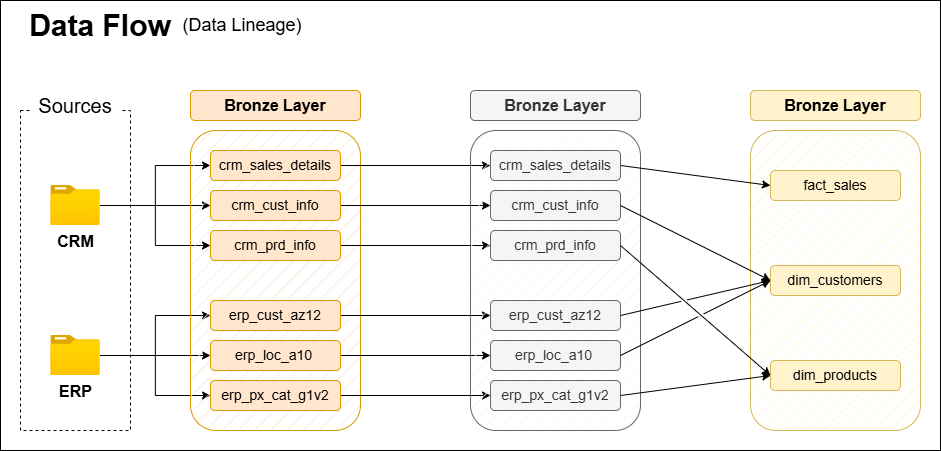

The diagram above was exported from draw.io. Its source (the exported page's mxGraphModel, read from the mxfile embedded in the PNG):
<mxGraphModel dx="1123" dy="803" grid="1" gridSize="10" guides="1" tooltips="1" connect="1" arrows="1" fold="1" page="1" pageScale="1" pageWidth="1200" pageHeight="1920" math="0" shadow="0">
  <root>
    <mxCell id="0" />
    <mxCell id="1" parent="0" />
    <mxCell id="N8AwbI5b7fbSl7f9QdxJ-3" value="" style="rounded=0;whiteSpace=wrap;html=1;fillColor=none;" vertex="1" parent="1">
      <mxGeometry x="60" y="30" width="940" height="450" as="geometry" />
    </mxCell>
    <mxCell id="W60OhffSlRiYHg2NSXQ3-1" value="" style="rounded=0;whiteSpace=wrap;html=1;fillColor=none;dashed=1;" parent="1" vertex="1">
      <mxGeometry x="80" y="140" width="110" height="320" as="geometry" />
    </mxCell>
    <mxCell id="W60OhffSlRiYHg2NSXQ3-2" value="&lt;font style=&quot;font-size: 20px;&quot;&gt;Sources&lt;/font&gt;" style="rounded=1;whiteSpace=wrap;html=1;strokeColor=none;" parent="1" vertex="1">
      <mxGeometry x="90" y="120" width="90" height="30" as="geometry" />
    </mxCell>
    <mxCell id="W60OhffSlRiYHg2NSXQ3-19" style="edgeStyle=orthogonalEdgeStyle;rounded=0;orthogonalLoop=1;jettySize=auto;html=1;entryX=0;entryY=0.5;entryDx=0;entryDy=0;" parent="1" source="W60OhffSlRiYHg2NSXQ3-3" target="W60OhffSlRiYHg2NSXQ3-10" edge="1">
      <mxGeometry relative="1" as="geometry" />
    </mxCell>
    <mxCell id="W60OhffSlRiYHg2NSXQ3-20" style="edgeStyle=orthogonalEdgeStyle;rounded=0;orthogonalLoop=1;jettySize=auto;html=1;entryX=0;entryY=0.5;entryDx=0;entryDy=0;" parent="1" source="W60OhffSlRiYHg2NSXQ3-3" target="W60OhffSlRiYHg2NSXQ3-11" edge="1">
      <mxGeometry relative="1" as="geometry" />
    </mxCell>
    <mxCell id="W60OhffSlRiYHg2NSXQ3-21" style="edgeStyle=orthogonalEdgeStyle;rounded=0;orthogonalLoop=1;jettySize=auto;html=1;entryX=0;entryY=0.5;entryDx=0;entryDy=0;" parent="1" source="W60OhffSlRiYHg2NSXQ3-3" target="W60OhffSlRiYHg2NSXQ3-12" edge="1">
      <mxGeometry relative="1" as="geometry" />
    </mxCell>
    <mxCell id="W60OhffSlRiYHg2NSXQ3-3" value="&lt;b&gt;&lt;font style=&quot;font-size: 16px;&quot;&gt;CRM&lt;/font&gt;&lt;/b&gt;" style="image;aspect=fixed;html=1;points=[];align=center;fontSize=12;image=img/lib/azure2/general/Folder_Blank.svg;" parent="1" vertex="1">
      <mxGeometry x="110.36000000000001" y="215" width="49.29" height="40" as="geometry" />
    </mxCell>
    <mxCell id="W60OhffSlRiYHg2NSXQ3-25" style="edgeStyle=orthogonalEdgeStyle;rounded=0;orthogonalLoop=1;jettySize=auto;html=1;entryX=0;entryY=0.5;entryDx=0;entryDy=0;" parent="1" source="W60OhffSlRiYHg2NSXQ3-4" target="W60OhffSlRiYHg2NSXQ3-22" edge="1">
      <mxGeometry relative="1" as="geometry" />
    </mxCell>
    <mxCell id="W60OhffSlRiYHg2NSXQ3-26" style="edgeStyle=orthogonalEdgeStyle;rounded=0;orthogonalLoop=1;jettySize=auto;html=1;" parent="1" source="W60OhffSlRiYHg2NSXQ3-4" target="W60OhffSlRiYHg2NSXQ3-23" edge="1">
      <mxGeometry relative="1" as="geometry" />
    </mxCell>
    <mxCell id="W60OhffSlRiYHg2NSXQ3-27" style="edgeStyle=orthogonalEdgeStyle;rounded=0;orthogonalLoop=1;jettySize=auto;html=1;entryX=0;entryY=0.5;entryDx=0;entryDy=0;" parent="1" source="W60OhffSlRiYHg2NSXQ3-4" target="W60OhffSlRiYHg2NSXQ3-24" edge="1">
      <mxGeometry relative="1" as="geometry" />
    </mxCell>
    <mxCell id="W60OhffSlRiYHg2NSXQ3-4" value="&lt;b&gt;&lt;font style=&quot;font-size: 16px;&quot;&gt;ERP&lt;/font&gt;&lt;/b&gt;" style="image;aspect=fixed;html=1;points=[];align=center;fontSize=12;image=img/lib/azure2/general/Folder_Blank.svg;" parent="1" vertex="1">
      <mxGeometry x="110.36000000000001" y="365" width="49.29" height="40" as="geometry" />
    </mxCell>
    <mxCell id="W60OhffSlRiYHg2NSXQ3-8" value="" style="rounded=1;whiteSpace=wrap;html=1;fillColor=#ffe6cc;strokeColor=#d79b00;fillStyle=hatch;glass=0;shadow=0;perimeterSpacing=0;" parent="1" vertex="1">
      <mxGeometry x="250" y="160" width="170" height="300" as="geometry" />
    </mxCell>
    <mxCell id="W60OhffSlRiYHg2NSXQ3-9" value="&lt;b&gt;&lt;font style=&quot;font-size: 16px;&quot;&gt;Bronze Layer&lt;/font&gt;&lt;/b&gt;" style="rounded=1;whiteSpace=wrap;html=1;fillColor=#ffe6cc;strokeColor=#d79b00;" parent="1" vertex="1">
      <mxGeometry x="250" y="120" width="170" height="30" as="geometry" />
    </mxCell>
    <mxCell id="Pl0Q4IBjiWi-MqWDTc8c-9" style="edgeStyle=orthogonalEdgeStyle;rounded=0;orthogonalLoop=1;jettySize=auto;html=1;" edge="1" parent="1" source="W60OhffSlRiYHg2NSXQ3-10" target="Pl0Q4IBjiWi-MqWDTc8c-3">
      <mxGeometry relative="1" as="geometry" />
    </mxCell>
    <mxCell id="W60OhffSlRiYHg2NSXQ3-10" value="&lt;font style=&quot;font-size: 14px;&quot;&gt;crm_sales_details&lt;/font&gt;" style="rounded=1;whiteSpace=wrap;html=1;fillColor=#ffe6cc;strokeColor=#d79b00;" parent="1" vertex="1">
      <mxGeometry x="270" y="180" width="130" height="30" as="geometry" />
    </mxCell>
    <mxCell id="Pl0Q4IBjiWi-MqWDTc8c-10" style="edgeStyle=orthogonalEdgeStyle;rounded=0;orthogonalLoop=1;jettySize=auto;html=1;entryX=0;entryY=0.5;entryDx=0;entryDy=0;" edge="1" parent="1" source="W60OhffSlRiYHg2NSXQ3-11" target="Pl0Q4IBjiWi-MqWDTc8c-4">
      <mxGeometry relative="1" as="geometry" />
    </mxCell>
    <mxCell id="W60OhffSlRiYHg2NSXQ3-11" value="&lt;font style=&quot;font-size: 14px;&quot;&gt;crm_cust_info&lt;/font&gt;" style="rounded=1;whiteSpace=wrap;html=1;fillColor=#ffe6cc;strokeColor=#d79b00;" parent="1" vertex="1">
      <mxGeometry x="270" y="220" width="130" height="30" as="geometry" />
    </mxCell>
    <mxCell id="Pl0Q4IBjiWi-MqWDTc8c-11" style="edgeStyle=orthogonalEdgeStyle;rounded=0;orthogonalLoop=1;jettySize=auto;html=1;entryX=0;entryY=0.5;entryDx=0;entryDy=0;" edge="1" parent="1" source="W60OhffSlRiYHg2NSXQ3-12" target="Pl0Q4IBjiWi-MqWDTc8c-5">
      <mxGeometry relative="1" as="geometry" />
    </mxCell>
    <mxCell id="W60OhffSlRiYHg2NSXQ3-12" value="&lt;font style=&quot;font-size: 14px;&quot;&gt;crm_prd_info&lt;/font&gt;" style="rounded=1;whiteSpace=wrap;html=1;fillColor=#ffe6cc;strokeColor=#d79b00;" parent="1" vertex="1">
      <mxGeometry x="270" y="260" width="130" height="30" as="geometry" />
    </mxCell>
    <mxCell id="Pl0Q4IBjiWi-MqWDTc8c-12" style="edgeStyle=orthogonalEdgeStyle;rounded=0;orthogonalLoop=1;jettySize=auto;html=1;" edge="1" parent="1" source="W60OhffSlRiYHg2NSXQ3-22" target="Pl0Q4IBjiWi-MqWDTc8c-6">
      <mxGeometry relative="1" as="geometry" />
    </mxCell>
    <mxCell id="W60OhffSlRiYHg2NSXQ3-22" value="&lt;font style=&quot;font-size: 14px;&quot;&gt;erp_cust_az12&lt;/font&gt;" style="rounded=1;whiteSpace=wrap;html=1;fillColor=#ffe6cc;strokeColor=#d79b00;" parent="1" vertex="1">
      <mxGeometry x="270" y="330" width="130" height="30" as="geometry" />
    </mxCell>
    <mxCell id="Pl0Q4IBjiWi-MqWDTc8c-13" style="edgeStyle=orthogonalEdgeStyle;rounded=0;orthogonalLoop=1;jettySize=auto;html=1;" edge="1" parent="1" source="W60OhffSlRiYHg2NSXQ3-23" target="Pl0Q4IBjiWi-MqWDTc8c-7">
      <mxGeometry relative="1" as="geometry" />
    </mxCell>
    <mxCell id="W60OhffSlRiYHg2NSXQ3-23" value="&lt;span style=&quot;font-size: 14px;&quot;&gt;erp_loc_a10&lt;span style=&quot;white-space: pre;&quot;&gt;&#09;&lt;/span&gt;&lt;/span&gt;" style="rounded=1;whiteSpace=wrap;html=1;fillColor=#ffe6cc;strokeColor=#d79b00;" parent="1" vertex="1">
      <mxGeometry x="270" y="370" width="130" height="30" as="geometry" />
    </mxCell>
    <mxCell id="Pl0Q4IBjiWi-MqWDTc8c-14" style="edgeStyle=orthogonalEdgeStyle;rounded=0;orthogonalLoop=1;jettySize=auto;html=1;" edge="1" parent="1" source="W60OhffSlRiYHg2NSXQ3-24" target="Pl0Q4IBjiWi-MqWDTc8c-8">
      <mxGeometry relative="1" as="geometry" />
    </mxCell>
    <mxCell id="W60OhffSlRiYHg2NSXQ3-24" value="&lt;span style=&quot;font-size: 14px;&quot;&gt;erp_px_cat_g1v2&lt;/span&gt;" style="rounded=1;whiteSpace=wrap;html=1;fillColor=#ffe6cc;strokeColor=#d79b00;" parent="1" vertex="1">
      <mxGeometry x="270" y="410" width="130" height="30" as="geometry" />
    </mxCell>
    <mxCell id="Pl0Q4IBjiWi-MqWDTc8c-1" value="" style="rounded=1;whiteSpace=wrap;html=1;fillColor=#f5f5f5;strokeColor=#666666;fillStyle=hatch;glass=0;shadow=0;perimeterSpacing=0;fontColor=#333333;" vertex="1" parent="1">
      <mxGeometry x="530" y="160" width="170" height="300" as="geometry" />
    </mxCell>
    <mxCell id="Pl0Q4IBjiWi-MqWDTc8c-2" value="&lt;b&gt;&lt;font style=&quot;font-size: 16px;&quot;&gt;Bronze Layer&lt;/font&gt;&lt;/b&gt;" style="rounded=1;whiteSpace=wrap;html=1;fillColor=#f5f5f5;strokeColor=#666666;fontColor=#333333;" vertex="1" parent="1">
      <mxGeometry x="530" y="120" width="170" height="30" as="geometry" />
    </mxCell>
    <mxCell id="Pl0Q4IBjiWi-MqWDTc8c-3" value="&lt;font style=&quot;font-size: 14px;&quot;&gt;crm_sales_details&lt;/font&gt;" style="rounded=1;whiteSpace=wrap;html=1;fillColor=#f5f5f5;strokeColor=#666666;fontColor=#333333;" vertex="1" parent="1">
      <mxGeometry x="550" y="180" width="130" height="30" as="geometry" />
    </mxCell>
    <mxCell id="Pl0Q4IBjiWi-MqWDTc8c-4" value="&lt;font style=&quot;font-size: 14px;&quot;&gt;crm_cust_info&lt;/font&gt;" style="rounded=1;whiteSpace=wrap;html=1;fillColor=#f5f5f5;strokeColor=#666666;fontColor=#333333;" vertex="1" parent="1">
      <mxGeometry x="550" y="220" width="130" height="30" as="geometry" />
    </mxCell>
    <mxCell id="Pl0Q4IBjiWi-MqWDTc8c-5" value="&lt;font style=&quot;font-size: 14px;&quot;&gt;crm_prd_info&lt;/font&gt;" style="rounded=1;whiteSpace=wrap;html=1;fillColor=#f5f5f5;strokeColor=#666666;fontColor=#333333;" vertex="1" parent="1">
      <mxGeometry x="550" y="260" width="130" height="30" as="geometry" />
    </mxCell>
    <mxCell id="Pl0Q4IBjiWi-MqWDTc8c-6" value="&lt;font style=&quot;font-size: 14px;&quot;&gt;erp_cust_az12&lt;/font&gt;" style="rounded=1;whiteSpace=wrap;html=1;fillColor=#f5f5f5;strokeColor=#666666;fontColor=#333333;" vertex="1" parent="1">
      <mxGeometry x="550" y="330" width="130" height="30" as="geometry" />
    </mxCell>
    <mxCell id="Pl0Q4IBjiWi-MqWDTc8c-7" value="&lt;span style=&quot;font-size: 14px;&quot;&gt;erp_loc_a10&lt;span style=&quot;white-space: pre;&quot;&gt;&#09;&lt;/span&gt;&lt;/span&gt;" style="rounded=1;whiteSpace=wrap;html=1;fillColor=#f5f5f5;strokeColor=#666666;fontColor=#333333;" vertex="1" parent="1">
      <mxGeometry x="550" y="370" width="130" height="30" as="geometry" />
    </mxCell>
    <mxCell id="Pl0Q4IBjiWi-MqWDTc8c-8" value="&lt;span style=&quot;font-size: 14px;&quot;&gt;erp_px_cat_g1v2&lt;/span&gt;" style="rounded=1;whiteSpace=wrap;html=1;fillColor=#f5f5f5;strokeColor=#666666;fontColor=#333333;" vertex="1" parent="1">
      <mxGeometry x="550" y="410" width="130" height="30" as="geometry" />
    </mxCell>
    <mxCell id="oZDkbIHYeW5P9T8NkKSH-1" value="" style="rounded=1;whiteSpace=wrap;html=1;fillColor=#fff2cc;strokeColor=#d6b656;fillStyle=hatch;glass=0;shadow=0;perimeterSpacing=0;" vertex="1" parent="1">
      <mxGeometry x="810" y="160" width="170" height="300" as="geometry" />
    </mxCell>
    <mxCell id="oZDkbIHYeW5P9T8NkKSH-2" value="&lt;b&gt;&lt;font style=&quot;font-size: 16px;&quot;&gt;Bronze Layer&lt;/font&gt;&lt;/b&gt;" style="rounded=1;whiteSpace=wrap;html=1;fillColor=#fff2cc;strokeColor=#d6b656;" vertex="1" parent="1">
      <mxGeometry x="810" y="120" width="170" height="30" as="geometry" />
    </mxCell>
    <mxCell id="oZDkbIHYeW5P9T8NkKSH-3" value="&lt;font style=&quot;font-size: 14px;&quot;&gt;fact_sales&lt;/font&gt;" style="rounded=1;whiteSpace=wrap;html=1;fillColor=#fff2cc;strokeColor=#d6b656;" vertex="1" parent="1">
      <mxGeometry x="830" y="200" width="130" height="30" as="geometry" />
    </mxCell>
    <mxCell id="oZDkbIHYeW5P9T8NkKSH-4" value="&lt;font style=&quot;font-size: 14px;&quot;&gt;dim_customers&lt;/font&gt;" style="rounded=1;whiteSpace=wrap;html=1;fillColor=#fff2cc;strokeColor=#d6b656;" vertex="1" parent="1">
      <mxGeometry x="830" y="295" width="130" height="30" as="geometry" />
    </mxCell>
    <mxCell id="oZDkbIHYeW5P9T8NkKSH-5" value="&lt;font style=&quot;font-size: 14px;&quot;&gt;dim_products&lt;/font&gt;" style="rounded=1;whiteSpace=wrap;html=1;fillColor=#fff2cc;strokeColor=#d6b656;" vertex="1" parent="1">
      <mxGeometry x="830" y="390" width="130" height="30" as="geometry" />
    </mxCell>
    <mxCell id="oZDkbIHYeW5P9T8NkKSH-9" value="" style="endArrow=classic;html=1;rounded=0;exitX=1;exitY=0.5;exitDx=0;exitDy=0;entryX=0;entryY=0.5;entryDx=0;entryDy=0;" edge="1" parent="1" source="Pl0Q4IBjiWi-MqWDTc8c-3" target="oZDkbIHYeW5P9T8NkKSH-3">
      <mxGeometry width="50" height="50" relative="1" as="geometry">
        <mxPoint x="730" y="270" as="sourcePoint" />
        <mxPoint x="780" y="220" as="targetPoint" />
      </mxGeometry>
    </mxCell>
    <mxCell id="oZDkbIHYeW5P9T8NkKSH-10" value="" style="endArrow=classic;html=1;rounded=0;exitX=1;exitY=0.5;exitDx=0;exitDy=0;entryX=0;entryY=0.5;entryDx=0;entryDy=0;jumpStyle=gap;" edge="1" parent="1" source="Pl0Q4IBjiWi-MqWDTc8c-4" target="oZDkbIHYeW5P9T8NkKSH-4">
      <mxGeometry width="50" height="50" relative="1" as="geometry">
        <mxPoint x="630" y="220" as="sourcePoint" />
        <mxPoint x="780" y="285" as="targetPoint" />
      </mxGeometry>
    </mxCell>
    <mxCell id="oZDkbIHYeW5P9T8NkKSH-11" value="" style="endArrow=classic;html=1;rounded=0;exitX=1;exitY=0.5;exitDx=0;exitDy=0;entryX=0;entryY=0.5;entryDx=0;entryDy=0;jumpStyle=gap;" edge="1" parent="1" source="Pl0Q4IBjiWi-MqWDTc8c-5" target="oZDkbIHYeW5P9T8NkKSH-5">
      <mxGeometry width="50" height="50" relative="1" as="geometry">
        <mxPoint x="650" y="240" as="sourcePoint" />
        <mxPoint x="800" y="305" as="targetPoint" />
      </mxGeometry>
    </mxCell>
    <mxCell id="oZDkbIHYeW5P9T8NkKSH-12" value="" style="endArrow=classic;html=1;rounded=0;exitX=1;exitY=0.5;exitDx=0;exitDy=0;entryX=0;entryY=0.5;entryDx=0;entryDy=0;jumpStyle=gap;" edge="1" parent="1" source="Pl0Q4IBjiWi-MqWDTc8c-6" target="oZDkbIHYeW5P9T8NkKSH-4">
      <mxGeometry width="50" height="50" relative="1" as="geometry">
        <mxPoint x="750" y="360" as="sourcePoint" />
        <mxPoint x="900" y="425" as="targetPoint" />
      </mxGeometry>
    </mxCell>
    <mxCell id="oZDkbIHYeW5P9T8NkKSH-13" value="" style="endArrow=classic;html=1;rounded=0;exitX=1;exitY=0.5;exitDx=0;exitDy=0;entryX=0;entryY=0.5;entryDx=0;entryDy=0;jumpStyle=gap;" edge="1" parent="1" source="Pl0Q4IBjiWi-MqWDTc8c-7" target="oZDkbIHYeW5P9T8NkKSH-4">
      <mxGeometry width="50" height="50" relative="1" as="geometry">
        <mxPoint x="710" y="400" as="sourcePoint" />
        <mxPoint x="830" y="300" as="targetPoint" />
      </mxGeometry>
    </mxCell>
    <mxCell id="oZDkbIHYeW5P9T8NkKSH-17" value="" style="endArrow=classic;html=1;rounded=0;exitX=1;exitY=0.5;exitDx=0;exitDy=0;entryX=0;entryY=0.5;entryDx=0;entryDy=0;jumpStyle=gap;" edge="1" parent="1" source="Pl0Q4IBjiWi-MqWDTc8c-8" target="oZDkbIHYeW5P9T8NkKSH-5">
      <mxGeometry width="50" height="50" relative="1" as="geometry">
        <mxPoint x="750" y="480" as="sourcePoint" />
        <mxPoint x="900" y="545" as="targetPoint" />
      </mxGeometry>
    </mxCell>
    <mxCell id="YiDDUXRoYExXYydhp_nc-1" value="&lt;font style=&quot;&quot;&gt;&lt;b style=&quot;&quot;&gt;&lt;span style=&quot;font-size: 30px;&quot;&gt;Data Flow&lt;/span&gt;&lt;/b&gt;&lt;/font&gt;" style="text;html=1;whiteSpace=wrap;strokeColor=none;fillColor=none;align=center;verticalAlign=middle;rounded=0;" vertex="1" parent="1">
      <mxGeometry x="80" y="40" width="160" height="30" as="geometry" />
    </mxCell>
    <mxCell id="YiDDUXRoYExXYydhp_nc-2" value="&lt;span&gt;&lt;font&gt;(Data Lineage)&lt;/font&gt;&lt;/span&gt;" style="text;html=1;whiteSpace=wrap;strokeColor=none;fillColor=none;align=center;verticalAlign=middle;rounded=0;fontStyle=0;fontSize=18;" vertex="1" parent="1">
      <mxGeometry x="237" y="40" width="130" height="30" as="geometry" />
    </mxCell>
  </root>
</mxGraphModel>